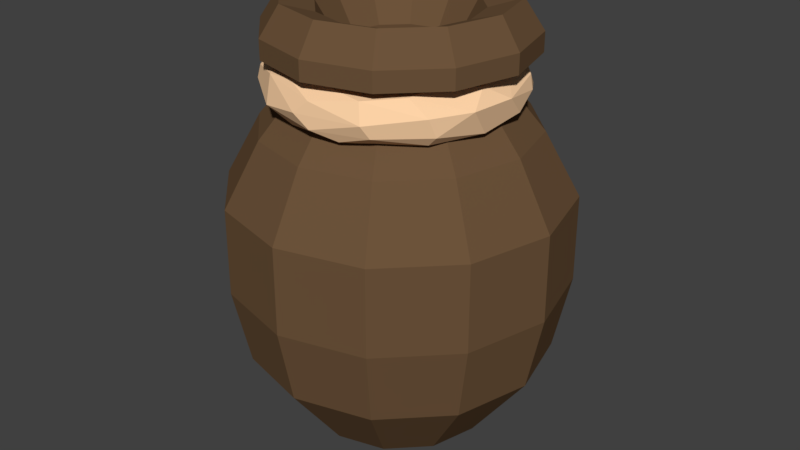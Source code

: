 # Source: sack.blend  (saved by Blender 2.78.0; exported with 4.5.12 LTS)
import bpy
from mathutils import Matrix  # noqa: F401  (used for matrix-valued properties, if any)

bpy.ops.wm.read_factory_settings(use_empty=True)
scene = bpy.context.scene
scene.name = 'Scene'

# ---- collections
col_collection_1 = bpy.data.collections.new('Collection 1'); scene.collection.children.link(col_collection_1)

# ---- materials (node trees are filled in below, after node groups)
mat_sack_brown = bpy.data.materials.new('Sack_Brown')
mat_sack_brown.alpha_threshold = 0.0
mat_sack_brown.diffuse_color = (1.0, 0.6612, 0.3922, 1.0)
mat_sack_brown.roughness = 0.5
mat_sack_darkbrown = bpy.data.materials.new('Sack_DarkBrown')
mat_sack_darkbrown.alpha_threshold = 0.0
mat_sack_darkbrown.diffuse_color = (0.1523, 0.08737, 0.04342, 1.0)
mat_sack_darkbrown.roughness = 0.5

# ---- material node trees

# ---- world
world_world = bpy.data.worlds.new('World'); scene.world = world_world
world_world.color = (0.05088, 0.05088, 0.05088)
world_world.use_sun_shadow = False
world_world.sun_shadow_jitter_overblur = 0.0
world_world.cycles.sampling_method = 'MANUAL'

# ---- meshes
me_cylinder_207 = bpy.data.meshes.new('Cylinder.207')
me_cylinder_207.from_pydata([(0.04763, 0.3466, -0.07538), (0.06684, 0.3576, -0.06202), (0.02812, 0.3579, -0.03939), (0.03982, 0.3466, -0.02979), (0.05092, 0.3243, -0.05172), (0.07003, 0.3294, -0.05402), (0.01991, 0.3661, -0.07246), (0.009284, 0.3351, -0.04328), (0.01991, 0.3272, -0.07246), (0.01177, 0.3579, -0.08124), (-0.004284, 0.3658, -0.05159), (0.01497, 0.3273, -0.04953), (0.02544, 0.3399, -0.08174), (-0.01417, 0.369, -0.06122), (0.004575, 0.3466, -0.03894), (-0.03656, 0.3243, -0.05486), (-0.01352, 0.3302, -0.07642), (-0.02454, 0.3466, -0.08011), (-0.0189, 0.3576, -0.03812), (-0.03204, 0.3275, -0.04248), (-0.03562, 0.3631, -0.06948), (-0.02943, 0.3466, -0.03035), (-0.03507, 0.3355, -0.03003), (-0.05973, 0.3403, -0.0637), (-0.07408, 0.3273, -0.0379), (-0.07664, 0.3579, -0.04539), (-0.0774, 0.3661, -0.03238), (-0.07999, 0.369, -0.01095), (-0.05102, 0.363, -0.0202), (-0.08857, 0.3391, -0.03322), (-0.05561, 0.3466, -0.002531), (-0.06342, 0.3357, 0.005973), (-0.07306, 0.3275, 0.007973), (-0.08841, 0.3243, 0.02049), (-0.1043, 0.3409, 0.001686), (-0.1033, 0.3579, 0.007091), (-0.07604, 0.3658, 0.03023), (-0.09653, 0.3661, 0.02166), (-0.09721, 0.3271, 0.02856), (-0.06289, 0.3531, 0.01838), (-0.1064, 0.3466, 0.05062), (-0.103, 0.3354, 0.04995), (-0.0752, 0.369, 0.07462), (-0.05938, 0.3571, 0.0601), (-0.06077, 0.3358, 0.05656), (-0.09533, 0.3639, 0.06329), (-0.05673, 0.3466, 0.05738), (-0.0621, 0.3273, 0.0733), (-0.07408, 0.3273, 0.09501), (-0.08016, 0.3466, 0.1029), (-0.07861, 0.3576, 0.1007), (-0.05384, 0.366, 0.08175), (-0.05984, 0.3243, 0.09298), (-0.07861, 0.3356, 0.1007), (-0.04385, 0.3635, 0.1233), (-0.0335, 0.3523, 0.08458), (-0.03362, 0.3355, 0.0881), (-0.04254, 0.34, 0.1301), (-0.001551, 0.369, 0.122), (-0.00943, 0.3659, 0.1073), (-0.01573, 0.3274, 0.1051), (-0.01709, 0.366, 0.1278), (-0.0118, 0.3466, 0.09395), (-0.02538, 0.3244, 0.1196), (-0.002796, 0.3466, 0.141), (0.004575, 0.3577, 0.09957), (0.004575, 0.3356, 0.09957), (0.01052, 0.3582, 0.1382), (0.01052, 0.3351, 0.1382), (0.01777, 0.3466, 0.09488), (0.03129, 0.3273, 0.1275), (0.02497, 0.3272, 0.1047), (0.04509, 0.3243, 0.1107), (0.0546, 0.3466, 0.13), (0.04566, 0.3659, 0.09658), (0.04969, 0.3637, 0.125), (0.04677, 0.3577, 0.08586), (0.03854, 0.3403, 0.08702), (0.05876, 0.3354, 0.1235), (0.0769, 0.366, 0.1012), (0.08601, 0.369, 0.07557), (0.06439, 0.3274, 0.08129), (0.0868, 0.3273, 0.08934), (0.09311, 0.352, 0.09753), (0.06391, 0.3464, 0.06197), (0.0635, 0.3355, 0.06793), (0.09515, 0.3356, 0.09082), (0.07531, 0.366, 0.06344), (0.08559, 0.3243, 0.06851), (0.1109, 0.3524, 0.06481), (0.07455, 0.3576, 0.04397), (0.1044, 0.3661, 0.04676), (0.0724, 0.3414, 0.0282), (0.08474, 0.3275, 0.018), (0.1084, 0.3297, 0.04797), (0.1165, 0.3533, 0.02598), (0.08355, 0.366, 0.02338), (0.09607, 0.3243, -0.0007515), (0.1121, 0.3354, 0.007165), (0.0963, 0.369, 0.00174), (0.06822, 0.3401, 0.004017), (0.1077, 0.3466, -0.01614), (0.1036, 0.3582, -0.01887), (0.06689, 0.3577, -0.005796), (0.06144, 0.3659, -0.02831), (0.07322, 0.3688, -0.0407), (0.08933, 0.3403, -0.04523), (0.05178, 0.3357, -0.02406), (0.05285, 0.3273, -0.03436), (-0.03178, -0.0004755, 0.002244), (-0.1019, 0.3046, -0.03823), (-0.01694, -0.0004755, -0.0126), (-0.05741, 0.3046, -0.0827), (0.003333, -0.0004755, -0.01803), (0.003333, 0.3046, -0.09898), (0.0236, -0.0004755, -0.0126), (0.06408, 0.3046, -0.0827), (0.03844, -0.0004755, 0.002244), (0.1085, 0.3046, -0.03823), (0.04388, -0.0004755, 0.02252), (0.1248, 0.3046, 0.02252), (0.03844, -0.0004755, 0.04279), (0.1085, 0.3046, 0.08326), (0.0236, -0.0004755, 0.05763), (0.06408, 0.3046, 0.1277), (0.003333, -0.0004755, 0.06306), (0.003333, 0.3046, 0.144), (-0.01694, -0.0004755, 0.05763), (-0.05741, 0.3046, 0.1277), (-0.03178, -0.0004755, 0.04279), (-0.1019, 0.3046, 0.08326), (-0.03721, -0.0004755, 0.02252), (-0.1182, 0.3046, 0.02252), (-0.1293, 0.1685, -0.05406), (-0.07325, 0.1685, -0.1101), (0.003333, 0.1685, -0.1306), (0.07991, 0.1685, -0.1101), (0.136, 0.1685, -0.05406), (0.1565, 0.1685, 0.02252), (0.136, 0.1685, 0.09909), (0.07991, 0.1685, 0.1552), (0.003333, 0.1685, 0.1757), (-0.07325, 0.1685, 0.1552), (-0.1293, 0.1685, 0.09909), (-0.1498, 0.1685, 0.02252), (-0.05553, 0.368, -0.01147), (-0.03065, 0.368, -0.03635), (0.003333, 0.368, -0.04545), (0.03732, 0.368, -0.03635), (0.06219, 0.368, -0.01147), (0.0713, 0.368, 0.02252), (0.06219, 0.368, 0.0565), (0.03732, 0.368, 0.08138), (0.003333, 0.368, 0.09048), (-0.03065, 0.368, 0.08138), (-0.05553, 0.368, 0.0565), (-0.06463, 0.368, 0.02252), (-0.09724, 0.3715, -0.03555), (-0.05473, 0.3715, -0.07805), (0.003333, 0.3715, -0.09361), (0.0614, 0.3715, -0.07805), (0.1039, 0.3715, -0.03555), (0.1195, 0.3715, 0.02252), (0.1039, 0.3715, 0.08058), (0.0614, 0.3715, 0.1231), (0.003333, 0.3715, 0.1386), (-0.05473, 0.3715, 0.1231), (-0.09724, 0.3715, 0.08058), (-0.1128, 0.3715, 0.02252), (-0.09724, 0.389, -0.03555), (-0.05473, 0.389, -0.07805), (0.003333, 0.389, -0.09361), (0.0614, 0.389, -0.07805), (0.1039, 0.389, -0.03555), (0.1195, 0.389, 0.02252), (0.1039, 0.389, 0.08058), (0.0614, 0.389, 0.1231), (0.003333, 0.389, 0.1386), (-0.05473, 0.389, 0.1231), (-0.09724, 0.389, 0.08058), (-0.1128, 0.389, 0.02252), (-0.04091, 0.3733, -0.003025), (-0.02221, 0.3733, -0.02172), (0.003333, 0.3733, -0.02857), (0.02887, 0.3733, -0.02172), (0.04757, 0.3733, -0.003025), (0.05441, 0.3733, 0.02252), (0.04757, 0.3733, 0.04806), (0.02887, 0.3733, 0.06675), (0.003333, 0.3733, 0.0736), (-0.02221, 0.3733, 0.06675), (-0.04091, 0.3733, 0.04806), (-0.04775, 0.3733, 0.02252), (-0.0659, 0.09912, -0.0974), (0.003333, 0.09912, -0.116), (0.07257, 0.09912, -0.0974), (0.1233, 0.09912, -0.04672), (0.1418, 0.09912, 0.02252), (0.1233, 0.09912, 0.09175), (0.07257, 0.09912, 0.1424), (0.003333, 0.09912, 0.161), (-0.0659, 0.09912, 0.1424), (-0.1166, 0.09912, 0.09175), (-0.1351, 0.09912, 0.02252), (-0.1166, 0.09912, -0.04672), (-0.1291, 0.2477, -0.05394), (-0.07312, 0.2477, -0.1099), (0.003333, 0.2477, -0.1304), (0.07979, 0.2477, -0.1099), (0.1358, 0.2477, -0.05394), (0.1562, 0.2477, 0.02252), (0.1358, 0.2477, 0.09897), (0.07979, 0.2477, 0.1549), (0.003333, 0.2477, 0.1754), (-0.07312, 0.2477, 0.1549), (-0.1291, 0.2477, 0.09897), (-0.1496, 0.2477, 0.02252), (-0.07039, 0.02797, -0.02005), (-0.03923, 0.02797, -0.0512), (0.003333, 0.02797, -0.06261), (0.0459, 0.02797, -0.0512), (0.07705, 0.02797, -0.02005), (0.08846, 0.02797, 0.02252), (0.07705, 0.02797, 0.06508), (0.0459, 0.02797, 0.09624), (0.003333, 0.02797, 0.1076), (-0.03923, 0.02797, 0.09624), (-0.07039, 0.02797, 0.06508), (-0.08179, 0.02797, 0.02252), (-0.0462, 0.415, -0.06328), (-0.08247, 0.415, -0.02702), (0.003333, 0.415, -0.07656), (0.05287, 0.415, -0.06328), (0.08913, 0.415, -0.02702), (0.1024, 0.415, 0.02252), (0.08913, 0.415, 0.07205), (0.05287, 0.415, 0.1083), (0.003333, 0.415, 0.1216), (-0.0462, 0.415, 0.1083), (-0.08247, 0.415, 0.07205), (-0.09574, 0.415, 0.02252), (-0.03164, 0.4058, -0.03805), (-0.05723, 0.4058, -0.01245), (0.003333, 0.4058, -0.04742), (0.0383, 0.4058, -0.03805), (0.0639, 0.4058, -0.01245), (0.07327, 0.4058, 0.02252), (0.0639, 0.4058, 0.05748), (0.0383, 0.4058, 0.08308), (0.003333, 0.4058, 0.09245), (-0.03164, 0.4058, 0.08308), (-0.05723, 0.4058, 0.05748), (-0.0666, 0.4058, 0.02252)], [], [(1, 6, 105), (3, 7, 107), (4, 8, 5), (0, 9, 1), (9, 6, 1), (105, 10, 104), (10, 2, 104), (7, 11, 108), (11, 4, 108), (13, 10, 105), (2, 14, 3), (14, 7, 3), (17, 9, 12), (10, 18, 2), (19, 15, 11), (16, 17, 12), (9, 20, 6), (20, 13, 6), (15, 16, 8), (22, 19, 7), (23, 25, 20), (28, 18, 10), (28, 30, 21), (32, 33, 15), (33, 24, 15), (35, 26, 25), (39, 30, 28), (37, 27, 26), (33, 38, 24), (13, 20, 26, 27), (39, 31, 30), (40, 35, 34), (36, 43, 39), (44, 32, 31), (45, 42, 37), (43, 46, 39), (46, 44, 39), (44, 47, 32), (48, 41, 38), (47, 52, 33), (52, 48, 33), (48, 53, 41), (50, 54, 45), (43, 55, 46), (54, 58, 42), (48, 57, 53), (53, 57, 49), (61, 58, 54), (52, 63, 48), (63, 57, 48), (64, 67, 54), (67, 61, 54), (63, 68, 57), (68, 64, 57), (70, 68, 63), (67, 75, 61), (75, 58, 61), (66, 71, 60), (73, 67, 64), (68, 73, 64), (73, 75, 67), (74, 76, 65), (76, 69, 65), (69, 77, 66), (77, 71, 66), (78, 73, 68), (76, 77, 69), (81, 72, 71), (73, 83, 75), (85, 81, 77), (81, 88, 72), (87, 90, 76), (90, 84, 76), (91, 80, 79), (86, 89, 83), (93, 88, 81), (88, 94, 82), (82, 94, 86), (94, 89, 86), (95, 91, 89), (80, 96, 87), (96, 90, 87), (97, 94, 88), (91, 99, 80), (99, 96, 80), (100, 93, 92), (102, 99, 95), (96, 103, 90), (103, 92, 90), (103, 100, 92), (97, 106, 98), (106, 101, 98), (5, 106, 97), (106, 1, 102), (103, 3, 100), (3, 107, 100), (104, 2, 103), (2, 3, 103), (0, 1, 106), (5, 0, 106), (107, 7, 108), (8, 12, 5), (0, 5, 12), (0, 12, 9), (6, 13, 105), (11, 15, 4), (4, 15, 8), (8, 16, 12), (2, 18, 14), (7, 19, 11), (17, 20, 9), (18, 21, 14), (14, 21, 7), (21, 22, 7), (16, 23, 17), (17, 23, 20), (15, 24, 16), (16, 24, 23), (25, 26, 20), (28, 10, 13, 27), (22, 21, 30, 31), (18, 28, 21), (24, 29, 23), (23, 29, 25), (19, 22, 31, 32), (35, 25, 29, 34), (19, 32, 15), (34, 29, 24, 38), (27, 36, 28), (28, 36, 39), (35, 37, 26), (50, 45, 40, 49), (38, 41, 34), (34, 41, 40), (40, 45, 35), (35, 45, 37), (37, 42, 27), (27, 42, 36), (39, 44, 31), (32, 47, 33), (33, 48, 38), (40, 41, 53, 49), (42, 51, 36), (36, 51, 43), (44, 46, 55, 56), (45, 54, 42), (50, 49, 57, 54), (44, 56, 47), (51, 55, 43), (51, 42, 58, 59), (72, 63, 60, 71), (51, 59, 55), (56, 60, 47), (47, 60, 52), (55, 62, 56), (60, 63, 52), (57, 64, 54), (59, 65, 55), (55, 65, 62), (62, 66, 56), (56, 66, 60), (65, 69, 62), (62, 69, 66), (58, 75, 79, 80), (63, 72, 70), (58, 74, 59), (59, 74, 65), (70, 78, 68), (73, 78, 86, 83), (58, 80, 74), (77, 81, 71), (72, 82, 70), (70, 82, 78), (75, 83, 79), (76, 84, 77), (77, 84, 85), (82, 86, 78), (93, 81, 85, 92), (80, 87, 74), (74, 87, 76), (72, 88, 82), (83, 89, 79), (89, 91, 79), (84, 92, 85), (95, 89, 94, 98), (90, 92, 84), (93, 97, 88), (93, 100, 107, 108), (95, 99, 91), (94, 97, 98), (95, 101, 102), (98, 101, 95), (99, 104, 96), (96, 104, 103), (102, 105, 99), (101, 106, 102), (4, 97, 93, 108), (4, 5, 97), (102, 1, 105), (99, 105, 104), (205, 110, 112, 206), (206, 112, 114, 207), (207, 114, 116, 208), (208, 116, 118, 209), (209, 118, 120, 210), (210, 120, 122, 211), (211, 122, 124, 212), (212, 124, 126, 213), (213, 126, 128, 214), (214, 128, 130, 215), (110, 132, 156, 145), (215, 130, 132, 216), (216, 132, 110, 205), (109, 111, 113, 115, 117, 119, 121, 123, 125, 127, 129, 131), (203, 144, 133, 204), (202, 143, 144, 203), (201, 142, 143, 202), (200, 141, 142, 201), (199, 140, 141, 200), (198, 139, 140, 199), (197, 138, 139, 198), (196, 137, 138, 197), (195, 136, 137, 196), (194, 135, 136, 195), (193, 134, 135, 194), (204, 133, 134, 193), (155, 154, 166, 167), (112, 110, 145, 146), (116, 114, 147, 148), (132, 130, 155, 156), (114, 112, 146, 147), (130, 128, 154, 155), (128, 126, 153, 154), (126, 124, 152, 153), (124, 122, 151, 152), (122, 120, 150, 151), (120, 118, 149, 150), (118, 116, 148, 149), (160, 159, 171, 172), (152, 151, 163, 164), (149, 148, 160, 161), (156, 155, 167, 168), (146, 145, 157, 158), (153, 152, 164, 165), (150, 149, 161, 162), (145, 156, 168, 157), (147, 146, 158, 159), (154, 153, 165, 166), (151, 150, 162, 163), (148, 147, 159, 160), (172, 171, 231, 232), (167, 166, 178, 179), (164, 163, 175, 176), (161, 160, 172, 173), (168, 167, 179, 180), (158, 157, 169, 170), (165, 164, 176, 177), (162, 161, 173, 174), (157, 168, 180, 169), (159, 158, 170, 171), (166, 165, 177, 178), (163, 162, 174, 175), (182, 181, 192, 191, 190, 189, 188, 187, 186, 185, 184, 183), (179, 178, 238, 239), (176, 175, 235, 236), (173, 172, 232, 233), (180, 179, 239, 240), (170, 169, 230, 229), (177, 176, 236, 237), (174, 173, 233, 234), (169, 180, 240, 230), (171, 170, 229, 231), (178, 177, 237, 238), (175, 174, 234, 235), (217, 204, 193, 218), (218, 193, 194, 219), (219, 194, 195, 220), (220, 195, 196, 221), (221, 196, 197, 222), (222, 197, 198, 223), (223, 198, 199, 224), (224, 199, 200, 225), (225, 200, 201, 226), (226, 201, 202, 227), (227, 202, 203, 228), (228, 203, 204, 217), (144, 216, 205, 133), (143, 215, 216, 144), (142, 214, 215, 143), (141, 213, 214, 142), (140, 212, 213, 141), (139, 211, 212, 140), (138, 210, 211, 139), (137, 209, 210, 138), (136, 208, 209, 137), (135, 207, 208, 136), (134, 206, 207, 135), (133, 205, 206, 134), (111, 109, 217, 218), (113, 111, 218, 219), (115, 113, 219, 220), (117, 115, 220, 221), (119, 117, 221, 222), (121, 119, 222, 223), (123, 121, 223, 224), (125, 123, 224, 225), (127, 125, 225, 226), (129, 127, 226, 227), (131, 129, 227, 228), (109, 131, 228, 217), (242, 241, 229, 230), (241, 243, 231, 229), (243, 244, 232, 231), (244, 245, 233, 232), (245, 246, 234, 233), (246, 247, 235, 234), (247, 248, 236, 235), (248, 249, 237, 236), (249, 250, 238, 237), (250, 251, 239, 238), (251, 252, 240, 239), (252, 242, 230, 240), (181, 182, 241, 242), (182, 183, 243, 241), (183, 184, 244, 243), (184, 185, 245, 244), (185, 186, 246, 245), (186, 187, 247, 246), (187, 188, 248, 247), (188, 189, 249, 248), (189, 190, 250, 249), (190, 191, 251, 250), (191, 192, 252, 251), (192, 181, 242, 252)])
me_cylinder_207.polygons.foreach_set('material_index', [0, 0, 0, 0, 0, 0, 0, 0, 0, 0, 0, 0, 0, 0, 0, 0, 0, 0, 0, 0, 0, 0, 0, 0, 0, 0, 0, 0, 0, 0, 0, 0, 0, 0, 0, 0, 0, 0, 0, 0, 0, 0, 0, 0, 0, 0, 0, 0, 0, 0, 0, 0, 0, 0, 0, 0, 0, 0, 0, 0, 0, 0, 0, 0, 0, 0, 0, 0, 0, 0, 0, 0, 0, 0, 0, 0, 0, 0, 0, 0, 0, 0, 0, 0, 0, 0, 0, 0, 0, 0, 0, 0, 0, 0, 0, 0, 0, 0, 0, 0, 0, 0, 0, 0, 0, 0, 0, 0, 0, 0, 0, 0, 0, 0, 0, 0, 0, 0, 0, 0, 0, 0, 0, 0, 0, 0, 0, 0, 0, 0, 0, 0, 0, 0, 0, 0, 0, 0, 0, 0, 0, 0, 0, 0, 0, 0, 0, 0, 0, 0, 0, 0, 0, 0, 0, 0, 0, 0, 0, 0, 0, 0, 0, 0, 0, 0, 0, 0, 0, 0, 0, 0, 0, 0, 0, 0, 0, 0, 0, 0, 0, 0, 0, 0, 0, 0, 0, 0, 0, 0, 0, 0, 0, 0, 0, 0, 0, 0, 0, 0, 1, 1, 1, 1, 1, 1, 1, 1, 1, 1, 1, 1, 1, 1, 1, 1, 1, 1, 1, 1, 1, 1, 1, 1, 1, 1, 1, 1, 1, 1, 1, 1, 1, 1, 1, 1, 1, 1, 1, 1, 1, 1, 1, 1, 1, 1, 1, 1, 1, 1, 1, 1, 1, 1, 1, 1, 1, 1, 1, 1, 1, 1, 1, 1, 1, 1, 1, 1, 1, 1, 1, 1, 1, 1, 1, 1, 1, 1, 1, 1, 1, 1, 1, 1, 1, 1, 1, 1, 1, 1, 1, 1, 1, 1, 1, 1, 1, 1, 1, 1, 1, 1, 1, 1, 1, 1, 1, 1, 1, 1, 1, 1, 1, 1, 1, 1, 1, 1, 1, 1, 1, 1, 1, 1, 1, 1, 1, 1, 1, 1, 1, 1, 1, 1])
me_cylinder_207.materials.append(mat_sack_brown)
me_cylinder_207.materials.append(mat_sack_darkbrown)
me_cylinder_207.use_remesh_preserve_volume = False
me_cylinder_207.use_remesh_preserve_attributes = False
me_cylinder_207.use_mirror_vertex_groups = False
me_cylinder_207.update()
me_cylinder_207.normals_split_custom_set([tuple(v) for v in zip(*[iter([0.2601, 0.8221, -0.5065, 0.2601, 0.8221, -0.5065, 0.2601, 0.8221, -0.5065, -0.4123, 0.02618, 0.9107, -0.4123, 0.02618, 0.9107, -0.4123, 0.02618, 0.9107, 0.1903, -0.8917, -0.4108, 0.1903, -0.8917, -0.4108, 0.1903, -0.8917, -0.4108, 0.2889, 0.4927, -0.8208, 0.2889, 0.4927, -0.8208, 0.2889, 0.4927, -0.8208, 0.2744, 0.5648, -0.7783, 0.2744, 0.5648, -0.7783, 0.2744, 0.5648, -0.7783, -0.06111, 0.9833, 0.1716, -0.06111, 0.9833, 0.1716, -0.06111, 0.9833, 0.1716, -0.3328, 0.08435, 0.9392, -0.3328, 0.08435, 0.9392, -0.3328, 0.08435, 0.9392, -0.2614, -0.7082, 0.6558, -0.2614, -0.7082, 0.6558, -0.2614, -0.7082, 0.6558, -0.07014, -0.9813, 0.1792, -0.07014, -0.9813, 0.1792, -0.07014, -0.9813, 0.1792, -0.08905, 0.9173, 0.3881, -0.08905, 0.9173, 0.3881, -0.08905, 0.9173, 0.3881, -0.2187, 0.4928, 0.8422, -0.2187, 0.4928, 0.8422, -0.2187, 0.4928, 0.8422, -0.2276, -0.4241, 0.8765, -0.2276, -0.4241, 0.8765, -0.2276, -0.4241, 0.8765, -0.03212, 0.003207, -0.9995, -0.03212, 0.003207, -0.9995, -0.03212, 0.003207, -0.9995, 0.009366, 0.8479, 0.53, 0.009366, 0.8479, 0.53, 0.009366, 0.8479, 0.53, 0.0314, -0.971, 0.2371, 0.0314, -0.971, 0.2371, 0.0314, -0.971, 0.2371, -0.06668, -0.2616, -0.9629, -0.06668, -0.2616, -0.9629, -0.06668, -0.2616, -0.9629, -0.07485, 0.7646, -0.6401, -0.07485, 0.7646, -0.6401, -0.07485, 0.7646, -0.6401, -0.07122, 0.892, -0.4463, -0.07122, 0.892, -0.4463, -0.07122, 0.892, -0.4463, -0.04824, -0.9485, -0.3131, -0.04824, -0.9485, -0.3131, -0.04824, -0.9485, -0.3131, 0.1614, -0.8096, 0.5644, 0.1614, -0.8096, 0.5644, 0.1614, -0.8096, 0.5644, -0.5084, 0.3358, -0.793, -0.5084, 0.3358, -0.793, -0.5084, 0.3358, -0.793, 0.4984, 0.3848, 0.7769, 0.4984, 0.3848, 0.7769, 0.4984, 0.3848, 0.7769, 0.6419, 0.4724, 0.604, 0.6419, 0.4724, 0.604, 0.6419, 0.4724, 0.604, 0.4138, -0.8647, 0.2847, 0.4138, -0.8647, 0.2847, 0.4138, -0.8647, 0.2847, -0.1139, -0.9904, -0.07837, -0.1139, -0.9904, -0.07837, -0.1139, -0.9904, -0.07837, -0.7515, 0.5376, -0.3825, -0.7515, 0.5376, -0.3825, -0.7515, 0.5376, -0.3825, 0.9485, 0.06808, 0.3095, 0.9485, 0.06808, 0.3095, 0.9485, 0.06808, 0.3095, -0.4948, 0.8512, -0.1752, -0.4948, 0.8512, -0.1752, -0.4948, 0.8512, -0.1752, -0.4186, -0.896, -0.1483, -0.4186, -0.896, -0.1483, -0.4186, -0.896, -0.1483, -0.1354, 0.9704, -0.2001, -0.1354, 0.9704, -0.2001, -0.1354, 0.9704, -0.2001, -0.1354, 0.9704, -0.2001, 0.8647, -0.3089, 0.3962, 0.8647, -0.3089, 0.3962, 0.8647, -0.3089, 0.3962, -0.9961, 0.07287, -0.05021, -0.9961, 0.07287, -0.05021, -0.9961, 0.07287, -0.05021, 0.6298, 0.7663, -0.1269, 0.6298, 0.7663, -0.1269, 0.6298, 0.7663, -0.1269, 0.6428, -0.7653, -0.03201, 0.6428, -0.7653, -0.03201, 0.6428, -0.7653, -0.03201, -0.2725, 0.9605, 0.05712, -0.2725, 0.9605, 0.05712, -0.2725, 0.9605, 0.05712, 0.9568, 0.2705, -0.1067, 0.9568, 0.2705, -0.1067, 0.9568, 0.2705, -0.1067, 0.9229, -0.329, -0.2001, 0.9229, -0.329, -0.2001, 0.9229, -0.329, -0.2001, 0.8876, -0.4354, -0.1502, 0.8876, -0.4354, -0.1502, 0.8876, -0.4354, -0.1502, -0.5217, -0.833, 0.184, -0.5217, -0.833, 0.184, -0.5217, -0.833, 0.184, 0.4733, -0.8609, -0.1865, 0.4733, -0.8609, -0.1865, 0.4733, -0.8609, -0.1865, -0.1933, -0.9782, 0.07619, -0.1933, -0.9782, 0.07619, -0.1933, -0.9782, 0.07619, -0.709, -0.616, 0.3433, -0.709, -0.616, 0.3433, -0.709, -0.616, 0.3433, -0.3487, 0.8861, 0.3054, -0.3498, 0.886, 0.3042, -0.3487, 0.8861, 0.3054, 0.6784, 0.3412, -0.6507, 0.6784, 0.3412, -0.6507, 0.6784, 0.3412, -0.6507, -0.1189, 0.9753, 0.1864, -0.1215, 0.975, 0.1859, -0.1204, 0.9749, 0.1871, -0.4285, -0.6543, 0.6231, -0.4285, -0.6543, 0.6231, -0.4285, -0.6543, 0.6231, -0.5968, -0.2358, 0.767, -0.5968, -0.2358, 0.767, -0.5968, -0.2358, 0.767, -0.121, 0.9768, 0.1766, -0.1225, 0.9767, 0.1761, -0.1193, 0.977, 0.1768, -0.1687, -0.9603, 0.2221, -0.1687, -0.9603, 0.2221, -0.1687, -0.9603, 0.2221, -0.3331, -0.7495, 0.5721, -0.3331, -0.7495, 0.5721, -0.3331, -0.7495, 0.5721, -0.1954, 0.4431, 0.8749, -0.1954, 0.4431, 0.8749, -0.1939, 0.4425, 0.8755, -0.1885, 0.4732, 0.8605, -0.1885, 0.4732, 0.8605, -0.1868, 0.4731, 0.8609, -0.1717, -0.672, 0.7204, -0.1717, -0.672, 0.7204, -0.1717, -0.672, 0.7204, -0.1741, -0.4222, 0.8896, -0.1741, -0.4222, 0.8896, -0.1741, -0.4222, 0.8896, -0.03334, -0.8362, 0.5473, -0.03334, -0.8362, 0.5473, -0.03334, -0.8362, 0.5473, 0.05119, 0.8572, 0.5125, 0.05119, 0.8572, 0.5125, 0.05119, 0.8572, 0.5125, 0.05222, 0.8235, 0.5648, 0.05067, 0.8234, 0.5652, 0.05222, 0.8235, 0.5648, -0.01178, -0.5441, -0.8389, -0.01178, -0.5441, -0.8389, -0.01178, -0.5441, -0.8389, 0.1885, 0.02659, 0.9817, 0.1885, 0.02659, 0.9817, 0.1885, 0.02659, 0.9817, 0.1885, -0.02659, 0.9817, 0.1885, -0.02659, 0.9817, 0.1885, -0.02659, 0.9817, 0.2562, 0.3395, 0.905, 0.2562, 0.3395, 0.905, 0.2562, 0.3395, 0.905, -0.1979, 0.7674, -0.6099, -0.1979, 0.7674, -0.6099, -0.1979, 0.7674, -0.6099, -0.3089, 0.03395, -0.9505, -0.3089, 0.03395, -0.9505, -0.3089, 0.03395, -0.9505, -0.3489, 0.01939, -0.937, -0.3489, 0.01939, -0.937, -0.3489, 0.01939, -0.937, -0.1381, -0.7414, -0.6567, -0.1381, -0.7414, -0.6567, -0.1381, -0.7414, -0.6567, 0.2678, -0.4058, 0.8739, 0.2678, -0.4058, 0.8739, 0.2678, -0.4058, 0.8739, -0.328, 0.09241, -0.9401, -0.328, 0.09241, -0.9401, -0.328, 0.09241, -0.9401, -0.09318, -0.9817, -0.1663, -0.09318, -0.9817, -0.1663, -0.09318, -0.9817, -0.1663, 0.5655, 0.378, 0.7331, 0.5655, 0.378, 0.7331, 0.5655, 0.378, 0.7331, -0.4777, -0.7654, -0.4312, -0.4777, -0.7654, -0.4312, -0.4777, -0.7654, -0.4312, -0.3142, -0.8999, -0.3025, -0.3142, -0.8999, -0.3025, -0.3142, -0.8999, -0.3025, -0.4908, 0.8074, -0.3273, -0.4908, 0.8074, -0.3273, -0.4908, 0.8074, -0.3273, -0.8297, -0.09577, -0.55, -0.8297, -0.09577, -0.55, -0.8297, -0.09577, -0.55, 0.5817, 0.7577, 0.2959, 0.5817, 0.7577, 0.2959, 0.5817, 0.7577, 0.2959, 0.8752, -0.08592, 0.476, 0.8752, -0.08592, 0.476, 0.8752, -0.08592, 0.476, -0.1789, -0.9822, -0.05794, -0.1789, -0.9822, -0.05794, -0.1789, -0.9822, -0.05794, 0.3254, -0.9386, 0.1148, 0.3254, -0.9386, 0.1148, 0.3254, -0.9386, 0.1148, 0.6479, -0.7016, 0.2968, 0.6479, -0.7016, 0.2968, 0.6479, -0.7016, 0.2968, 0.8853, -0.3378, 0.3197, 0.8853, -0.3378, 0.3197, 0.8853, -0.3378, 0.3197, 0.8178, 0.5607, 0.1297, 0.8178, 0.5607, 0.1297, 0.8178, 0.5607, 0.1297, -0.2223, 0.9739, -0.04588, -0.2223, 0.9739, -0.04588, -0.2223, 0.9739, -0.04588, -0.8549, 0.4881, -0.1759, -0.8549, 0.4881, -0.1759, -0.8549, 0.4881, -0.1759, 0.2638, -0.9638, 0.03978, 0.2638, -0.9638, 0.03978, 0.2638, -0.9638, 0.03978, 0.196, 0.9802, 0.02691, 0.196, 0.9802, 0.02691, 0.196, 0.9802, 0.02691, -0.2941, 0.9549, -0.04141, -0.2941, 0.9549, -0.04141, -0.2941, 0.9549, -0.04141, -0.6806, -0.7161, 0.1548, -0.6806, -0.7161, 0.1548, -0.6806, -0.7161, 0.1548, 0.6968, 0.7064, -0.124, 0.6968, 0.7064, -0.124, 0.6968, 0.7064, -0.124, -0.5619, 0.8225, 0.08806, -0.5619, 0.8225, 0.08806, -0.5619, 0.8225, 0.08806, -0.9882, -0.01709, 0.152, -0.9882, -0.01709, 0.152, -0.9882, -0.01709, 0.152, -0.9853, 0.0203, 0.1695, -0.9853, 0.0203, 0.1695, -0.9853, 0.0203, 0.1695, 0.6415, -0.6862, -0.3428, 0.6415, -0.6862, -0.3428, 0.6415, -0.6862, -0.3428, 0.7825, -0.4886, -0.3859, 0.7825, -0.4886, -0.3859, 0.7825, -0.4886, -0.3859, 0.5751, -0.7387, -0.3516, 0.5751, -0.7387, -0.3516, 0.5751, -0.7387, -0.3516, 0.7158, 0.3337, -0.6134, 0.7158, 0.3337, -0.6134, 0.7158, 0.3337, -0.6134, -0.6985, 0.3082, 0.6458, -0.6985, 0.3082, 0.6458, -0.6985, 0.3082, 0.6458, -0.7038, -0.5114, 0.493, -0.7038, -0.5114, 0.493, -0.7038, -0.5114, 0.493, -0.336, 0.8567, 0.3915, -0.336, 0.8567, 0.3915, -0.336, 0.8567, 0.3915, -0.6545, -0.03647, 0.7552, -0.6545, -0.03647, 0.7552, -0.6545, -0.03647, 0.7552, 0.5826, -0.03081, -0.8122, 0.5826, -0.03081, -0.8122, 0.5826, -0.03081, -0.8122, 0.5293, -0.2972, -0.7947, 0.5293, -0.2972, -0.7947, 0.5293, -0.2972, -0.7947, -0.2583, -0.7624, 0.5933, -0.2583, -0.7624, 0.5933, -0.2583, -0.7624, 0.5933, 0.2887, -0.6447, -0.7078, 0.2887, -0.6447, -0.7078, 0.2887, -0.6447, -0.7078, 0.3745, -0.4896, -0.7874, 0.3745, -0.4896, -0.7874, 0.3745, -0.4896, -0.7874, 0.2164, 0.1906, -0.9575, 0.2164, 0.1906, -0.9575, 0.2164, 0.1906, -0.9575, 0.03634, 0.9888, -0.1451, 0.03634, 0.9888, -0.1451, 0.03634, 0.9888, -0.1451, -0.02329, -0.7609, 0.6484, -0.02329, -0.7609, 0.6484, -0.02329, -0.7609, 0.6484, 0.005313, -0.989, -0.1479, 0.005313, -0.989, -0.1479, 0.005313, -0.989, -0.1479, 0.04033, -0.6021, -0.7974, 0.04033, -0.6021, -0.7974, 0.04033, -0.6021, -0.7974, 0.02712, -0.01688, 0.9995, 0.02712, -0.01688, 0.9995, 0.02712, -0.01688, 0.9995, 0.1202, -0.5616, 0.8186, 0.1202, -0.5616, 0.8186, 0.1202, -0.5616, 0.8186, -0.1676, 0.4526, -0.8758, -0.1676, 0.4526, -0.8758, -0.1676, 0.4526, -0.8758, 0.2232, 0.4126, 0.8831, 0.2232, 0.4126, 0.8831, 0.2232, 0.4126, 0.8831, 0.2368, -0.2568, 0.937, 0.2368, -0.2568, 0.937, 0.2368, -0.2568, 0.937, 0.2834, -0.1167, 0.9519, 0.2834, -0.1167, 0.9519, 0.2834, -0.1167, 0.9519, -0.3236, -0.4095, -0.853, -0.3236, -0.4095, -0.853, -0.3236, -0.4095, -0.853, -0.4463, 0.2538, -0.8581, -0.4463, 0.2538, -0.8581, -0.4463, 0.2538, -0.8581, -0.3079, -0.7803, -0.5444, -0.3079, -0.7803, -0.5444, -0.3079, -0.7803, -0.5444, -0.32, -0.7627, -0.562, -0.32, -0.7627, -0.562, -0.32, -0.7627, -0.562, -0.3947, 0.7669, -0.506, -0.3947, 0.7669, -0.506, -0.3947, 0.7669, -0.506, 0.2129, 0.9214, 0.3251, 0.2129, 0.9214, 0.3251, 0.2129, 0.9214, 0.3251, 0.2129, 0.9214, 0.3251, 0.7448, -0.1993, 0.6368, 0.7448, -0.1993, 0.6368, 0.7448, -0.1993, 0.6368, 0.7448, -0.1993, 0.6368, 0.4996, 0.1277, 0.8568, 0.4996, 0.1277, 0.8568, 0.4996, 0.1277, 0.8568, -0.6141, -0.513, -0.5998, -0.6141, -0.513, -0.5998, -0.6141, -0.513, -0.5998, -0.7265, 0.01657, -0.6869, -0.7265, 0.01657, -0.6869, -0.7265, 0.01657, -0.6869, 0.6323, -0.5843, 0.5087, 0.6323, -0.5843, 0.5087, 0.6323, -0.5843, 0.5087, 0.6323, -0.5843, 0.5087, -0.8726, 0.2341, -0.4287, -0.8726, 0.2341, -0.4287, -0.8726, 0.2341, -0.4287, -0.8726, 0.2341, -0.4287, 0.2084, -0.9631, 0.1705, 0.2084, -0.9631, 0.1705, 0.2084, -0.9631, 0.1705, -0.6372, -0.7347, -0.2327, -0.6372, -0.7347, -0.2327, -0.6372, -0.7347, -0.2327, -0.6372, -0.7347, -0.2327, 0.2188, 0.9743, 0.0536, 0.2188, 0.9743, 0.0536, 0.2188, 0.9743, 0.0536, 0.797, 0.4785, 0.3685, 0.797, 0.4785, 0.3685, 0.797, 0.4785, 0.3685, -0.5532, 0.8097, -0.1959, -0.5532, 0.8097, -0.1959, -0.5532, 0.8097, -0.1959, -0.8721, 0.227, 0.4335, -0.8721, 0.227, 0.4335, -0.8721, 0.227, 0.4335, -0.8721, 0.227, 0.4335, -0.8612, -0.5071, -0.03436, -0.8612, -0.5071, -0.03436, -0.8612, -0.5071, -0.03436, -0.9575, -0.2884, -0.006562, -0.9575, -0.2884, -0.006562, -0.9575, -0.2884, -0.006562, -0.8635, 0.4995, 0.06935, -0.8635, 0.4995, 0.06935, -0.8635, 0.4995, 0.06935, -0.8117, 0.5816, 0.05313, -0.8117, 0.5816, 0.05313, -0.8117, 0.5816, 0.05313, -0.156, 0.9877, 0.00873, -0.156, 0.9877, 0.00873, -0.156, 0.9877, 0.00873, 0.8859, 0.4613, -0.04956, 0.8859, 0.4613, -0.04956, 0.8859, 0.4613, -0.04956, 0.9986, 0.007391, -0.0523, 0.9986, 0.007391, -0.0523, 0.9986, 0.007391, -0.0523, 0.1795, -0.9832, -0.03316, 0.1795, -0.9832, -0.03316, 0.1795, -0.9832, -0.03316, -0.2299, -0.9697, 0.08288, -0.2299, -0.9697, 0.08288, -0.2299, -0.9697, 0.08288, -0.8694, -0.248, 0.4274, -0.8694, -0.248, 0.4274, -0.8694, -0.248, 0.4274, -0.8694, -0.248, 0.4274, 0.1632, 0.9839, -0.07296, 0.1632, 0.9839, -0.07296, 0.1632, 0.9839, -0.07296, 0.8539, 0.3669, -0.369, 0.8539, 0.3669, -0.369, 0.8539, 0.3669, -0.369, 0.7552, -0.1754, -0.6316, 0.7552, -0.1754, -0.6316, 0.7552, -0.1754, -0.6316, 0.7552, -0.1754, -0.6316, -0.4116, 0.8376, 0.3591, -0.4126, 0.8378, 0.3577, -0.4116, 0.8376, 0.3591, -0.5527, 0.2136, 0.8055, -0.5527, 0.2136, 0.8055, -0.5527, 0.2136, 0.8055, -0.5541, 0.2129, 0.8048, 0.4329, -0.8173, -0.3802, 0.4329, -0.8173, -0.3802, 0.4329, -0.8173, -0.3802, 0.5428, 0.719, -0.434, 0.5428, 0.719, -0.434, 0.5428, 0.719, -0.434, 0.2165, 0.9117, -0.3492, 0.2165, 0.9117, -0.3492, 0.2161, 0.9112, -0.3507, 0.2165, 0.9117, -0.3492, -0.0248, -0.9637, -0.2658, -0.0248, -0.9637, -0.2658, -0.0248, -0.9637, -0.2658, -0.0248, -0.9637, -0.2658, 0.4352, 0.4922, -0.7539, 0.4352, 0.4922, -0.7539, 0.4352, 0.4922, -0.7539, 0.5107, -0.4334, -0.7425, 0.5107, -0.4334, -0.7425, 0.5107, -0.4334, -0.7425, 0.114, -0.9799, -0.1636, 0.114, -0.9799, -0.1636, 0.114, -0.9799, -0.1636, 0.3454, -0.1949, -0.918, 0.3454, -0.1949, -0.918, 0.3454, -0.1949, -0.918, 0.106, -0.9854, -0.1331, 0.106, -0.9854, -0.1331, 0.106, -0.9854, -0.1331, -0.2948, 0.2507, 0.9221, -0.2948, 0.2507, 0.9221, -0.2944, 0.2492, 0.9226, 0.1256, 0.7879, -0.6029, 0.1256, 0.7879, -0.6029, 0.1256, 0.7879, -0.6029, 0.3756, -0.08705, -0.9227, 0.3756, -0.08705, -0.9227, 0.3756, -0.08705, -0.9227, 0.2871, -0.06058, -0.956, 0.2871, -0.06058, -0.956, 0.2871, -0.06058, -0.956, 0.1701, -0.8083, -0.5636, 0.1701, -0.8083, -0.5636, 0.1701, -0.8083, -0.5636, 0.02873, 0.4178, -0.9081, 0.02873, 0.4178, -0.9081, 0.02873, 0.4178, -0.9081, 0.02873, -0.4178, -0.9081, 0.02873, -0.4178, -0.9081, 0.02873, -0.4178, -0.9081, 0.08299, 0.9827, 0.1654, 0.08151, 0.9829, 0.1649, 0.08151, 0.9829, 0.1649, 0.08151, 0.9829, 0.1649, 0.02308, -0.9806, 0.1945, 0.02308, -0.9806, 0.1945, 0.02308, -0.9806, 0.1945, -0.03557, 0.9818, -0.1865, -0.0371, 0.9818, -0.1861, -0.0371, 0.9818, -0.1861, -0.1645, 0.5166, -0.8403, -0.1645, 0.5166, -0.8403, -0.1645, 0.5166, -0.8403, 0.2598, -0.4649, 0.8464, 0.2598, -0.4649, 0.8464, 0.2598, -0.4649, 0.8464, 0.6514, -0.2033, 0.731, 0.6514, -0.2033, 0.731, 0.6514, -0.2033, 0.731, 0.6514, -0.2033, 0.731, -0.4642, 0.1158, -0.8781, -0.4656, 0.1153, -0.8774, -0.4656, 0.1153, -0.8774, -0.4287, -0.5359, -0.7273, -0.4287, -0.5359, -0.7273, -0.4287, -0.5359, -0.7273, 0.2534, -0.8944, 0.3686, 0.2534, -0.8944, 0.3686, 0.2534, -0.8944, 0.3686, 0.3121, -0.8346, 0.4539, 0.3121, -0.8346, 0.4539, 0.3121, -0.8346, 0.4539, 0.5586, 0.471, 0.6827, 0.5586, 0.471, 0.6827, 0.5586, 0.471, 0.6827, -0.7062, 0.2913, -0.6453, -0.7062, 0.2913, -0.6453, -0.7062, 0.2913, -0.6453, -0.6091, -0.3644, -0.7044, -0.6091, -0.3644, -0.7044, -0.6091, -0.3644, -0.7044, 0.5232, -0.6264, 0.5778, 0.5232, -0.6264, 0.5778, 0.5232, -0.6264, 0.5778, -0.8106, -0.5245, -0.2603, -0.8106, -0.5245, -0.2603, -0.8106, -0.5245, -0.2603, -0.8106, -0.5245, -0.2603, -0.1379, 0.9828, -0.1226, -0.1379, 0.9828, -0.1226, -0.1379, 0.9828, -0.1226, -0.5914, 0.6088, -0.5287, -0.5914, 0.6088, -0.5287, -0.5914, 0.6088, -0.5287, 0.1384, -0.9816, 0.1317, 0.1384, -0.9816, 0.1317, 0.1384, -0.9816, 0.1317, 0.6533, 0.6638, 0.3641, 0.6533, 0.6638, 0.3641, 0.6533, 0.6638, 0.3641, 0.6233, 0.7149, 0.3169, 0.6233, 0.7149, 0.3169, 0.6233, 0.7149, 0.3169, -0.969, -0.08981, -0.2304, -0.969, -0.08981, -0.2304, -0.969, -0.08981, -0.2304, 0.9644, -0.2477, 0.09282, 0.9644, -0.2477, 0.09282, 0.9644, -0.2477, 0.09282, 0.9644, -0.2477, 0.09282, -0.8794, 0.3865, -0.2778, -0.8794, 0.3865, -0.2778, -0.8794, 0.3865, -0.2778, -0.3453, -0.937, -0.05235, -0.3453, -0.937, -0.05235, -0.3453, -0.937, -0.05235, -0.7188, -0.5198, 0.4615, -0.7188, -0.5198, 0.4615, -0.7188, -0.5198, 0.4615, -0.7188, -0.5198, 0.4615, 0.6644, 0.7438, -0.07274, 0.6644, 0.7438, -0.07274, 0.6644, 0.7438, -0.07274, 0.5856, -0.8085, -0.05861, 0.5856, -0.8085, -0.05861, 0.5856, -0.8085, -0.05861, 0.9316, 0.2737, -0.2393, 0.9316, 0.2737, -0.2393, 0.9316, 0.2737, -0.2393, 0.979, -0.02871, -0.2018, 0.979, -0.02871, -0.2018, 0.979, -0.02871, -0.2018, -0.1364, 0.9891, 0.05623, -0.1364, 0.9891, 0.05623, -0.1364, 0.9891, 0.05623, -0.8327, 0.4246, 0.3553, -0.8327, 0.4246, 0.3553, -0.8327, 0.4246, 0.3553, 0.4825, 0.8344, -0.2664, 0.4825, 0.8344, -0.2664, 0.4825, 0.8344, -0.2664, 0.819, 0.1599, -0.551, 0.819, 0.1599, -0.551, 0.819, 0.1599, -0.551, -0.1641, -0.9786, 0.1242, -0.1641, -0.9786, 0.1242, -0.1641, -0.9786, 0.1242, -0.1641, -0.9786, 0.1242, 0.2313, -0.9513, -0.2039, 0.2313, -0.9513, -0.2039, 0.2313, -0.9513, -0.2039, 0.5849, 0.6341, -0.5058, 0.5849, 0.6341, -0.5058, 0.5849, 0.6341, -0.5058, -0.157, 0.9843, 0.08063, -0.157, 0.9843, 0.08063, -0.157, 0.9843, 0.08063, -0.624, 0.4704, -0.624, -0.624, 0.4704, -0.624, -0.624, 0.4704, -0.624, -0.624, 0.4704, -0.624, -0.2284, 0.4704, -0.8524, -0.2284, 0.4704, -0.8524, -0.2284, 0.4704, -0.8524, -0.2284, 0.4704, -0.8524, 0.2284, 0.4704, -0.8524, 0.2284, 0.4704, -0.8524, 0.2284, 0.4704, -0.8524, 0.2284, 0.4704, -0.8524, 0.624, 0.4704, -0.624, 0.624, 0.4704, -0.624, 0.624, 0.4704, -0.624, 0.624, 0.4704, -0.624, 0.8524, 0.4704, -0.2284, 0.8524, 0.4704, -0.2284, 0.8524, 0.4704, -0.2284, 0.8524, 0.4704, -0.2284, 0.8524, 0.4704, 0.2284, 0.8524, 0.4704, 0.2284, 0.8524, 0.4704, 0.2284, 0.8524, 0.4704, 0.2284, 0.624, 0.4704, 0.624, 0.624, 0.4704, 0.624, 0.624, 0.4704, 0.624, 0.624, 0.4704, 0.624, 0.2284, 0.4704, 0.8524, 0.2284, 0.4704, 0.8524, 0.2284, 0.4704, 0.8524, 0.2284, 0.4704, 0.8524, -0.2284, 0.4704, 0.8524, -0.2284, 0.4704, 0.8524, -0.2284, 0.4704, 0.8524, -0.2284, 0.4704, 0.8524, -0.624, 0.4704, 0.624, -0.624, 0.4704, 0.624, -0.624, 0.4704, 0.624, -0.624, 0.4704, 0.624, -0.7486, 0.632, -0.2006, -0.7486, 0.632, -0.2006, -0.7486, 0.632, -0.2006, -0.7486, 0.632, -0.2006, -0.8524, 0.4704, 0.2284, -0.8524, 0.4704, 0.2284, -0.8524, 0.4704, 0.2284, -0.8524, 0.4704, 0.2284, -0.8524, 0.4704, -0.2284, -0.8524, 0.4704, -0.2284, -0.8524, 0.4704, -0.2284, -0.8524, 0.4704, -0.2284, 6.552e-08, -1.0, 8.073e-08, 6.552e-08, -1.0, 8.073e-08, 6.552e-08, -1.0, 8.073e-08, 6.552e-08, -1.0, 8.073e-08, 6.552e-08, -1.0, 8.073e-08, 6.552e-08, -1.0, 8.073e-08, 6.552e-08, -1.0, 8.073e-08, 6.552e-08, -1.0, 8.073e-08, 6.552e-08, -1.0, 8.073e-08, 6.552e-08, -1.0, 8.073e-08, 6.552e-08, -1.0, 8.073e-08, 6.552e-08, -1.0, 8.073e-08, -0.9464, -0.2002, -0.2536, -0.9464, -0.2002, -0.2536, -0.9464, -0.2002, -0.2536, -0.9464, -0.2002, -0.2536, -0.9464, -0.2002, 0.2536, -0.9464, -0.2002, 0.2536, -0.9464, -0.2002, 0.2536, -0.9464, -0.2002, 0.2536, -0.6928, -0.2002, 0.6928, -0.6928, -0.2002, 0.6928, -0.6928, -0.2002, 0.6928, -0.6928, -0.2002, 0.6928, -0.2536, -0.2002, 0.9464, -0.2536, -0.2002, 0.9464, -0.2536, -0.2002, 0.9464, -0.2536, -0.2002, 0.9464, 0.2536, -0.2002, 0.9464, 0.2536, -0.2002, 0.9464, 0.2536, -0.2002, 0.9464, 0.2536, -0.2002, 0.9464, 0.6928, -0.2002, 0.6928, 0.6928, -0.2002, 0.6928, 0.6928, -0.2002, 0.6928, 0.6928, -0.2002, 0.6928, 0.9464, -0.2002, 0.2536, 0.9464, -0.2002, 0.2536, 0.9464, -0.2002, 0.2536, 0.9464, -0.2002, 0.2536, 0.9464, -0.2002, -0.2536, 0.9464, -0.2002, -0.2536, 0.9464, -0.2002, -0.2536, 0.9464, -0.2002, -0.2536, 0.6928, -0.2002, -0.6928, 0.6928, -0.2002, -0.6928, 0.6928, -0.2002, -0.6928, 0.6928, -0.2002, -0.6928, 0.2536, -0.2002, -0.9464, 0.2536, -0.2002, -0.9464, 0.2536, -0.2002, -0.9464, 0.2536, -0.2002, -0.9464, -0.2536, -0.2002, -0.9464, -0.2536, -0.2002, -0.9464, -0.2536, -0.2002, -0.9464, -0.2536, -0.2002, -0.9464, -0.6928, -0.2002, -0.6928, -0.6928, -0.2002, -0.6928, -0.6928, -0.2002, -0.6928, -0.6928, -0.2002, -0.6928, -0.05273, -0.9972, 0.05273, -0.05273, -0.9972, 0.05273, -0.05273, -0.9972, 0.05273, -0.05273, -0.9972, 0.05273, -0.548, 0.632, -0.548, -0.548, 0.632, -0.548, -0.548, 0.632, -0.548, -0.548, 0.632, -0.548, 0.2006, 0.632, -0.7486, 0.2006, 0.632, -0.7486, 0.2006, 0.632, -0.7486, 0.2006, 0.632, -0.7486, -0.7486, 0.632, 0.2006, -0.7486, 0.632, 0.2006, -0.7486, 0.632, 0.2006, -0.7486, 0.632, 0.2006, -0.2006, 0.632, -0.7486, -0.2006, 0.632, -0.7486, -0.2006, 0.632, -0.7486, -0.2006, 0.632, -0.7486, -0.548, 0.632, 0.548, -0.548, 0.632, 0.548, -0.548, 0.632, 0.548, -0.548, 0.632, 0.548, -0.2006, 0.632, 0.7486, -0.2006, 0.632, 0.7486, -0.2006, 0.632, 0.7486, -0.2006, 0.632, 0.7486, 0.2006, 0.632, 0.7486, 0.2006, 0.632, 0.7486, 0.2006, 0.632, 0.7486, 0.2006, 0.632, 0.7486, 0.548, 0.632, 0.548, 0.548, 0.632, 0.548, 0.548, 0.632, 0.548, 0.548, 0.632, 0.548, 0.7486, 0.632, 0.2006, 0.7486, 0.632, 0.2006, 0.7486, 0.632, 0.2006, 0.7486, 0.632, 0.2006, 0.7486, 0.632, -0.2006, 0.7486, 0.632, -0.2006, 0.7486, 0.632, -0.2006, 0.7486, 0.632, -0.2006, 0.548, 0.632, -0.548, 0.548, 0.632, -0.548, 0.548, 0.632, -0.548, 0.548, 0.632, -0.548, 0.2588, 0.0, -0.9659, 0.2588, 0.0, -0.9659, 0.2588, 0.0, -0.9659, 0.2588, 0.0, -0.9659, 0.05273, -0.9972, 0.05273, 0.05273, -0.9972, 0.05273, 0.05273, -0.9972, 0.05273, 0.05273, -0.9972, 0.05273, 0.05273, -0.9972, -0.05273, 0.05273, -0.9972, -0.05273, 0.05273, -0.9972, -0.05273, 0.05273, -0.9972, -0.05273, -0.07203, -0.9972, 0.0193, -0.07203, -0.9972, 0.0193, -0.07203, -0.9972, 0.0193, -0.07203, -0.9972, 0.0193, -0.05273, -0.9972, -0.05273, -0.05273, -0.9972, -0.05273, -0.05273, -0.9972, -0.05273, -0.05273, -0.9972, -0.05273, 0.0193, -0.9972, 0.07203, 0.0193, -0.9972, 0.07203, 0.0193, -0.9972, 0.07203, 0.0193, -0.9972, 0.07203, 0.07203, -0.9972, -0.0193, 0.07203, -0.9972, -0.0193, 0.07203, -0.9972, -0.0193, 0.07203, -0.9972, -0.0193, -0.07203, -0.9972, -0.0193, -0.07203, -0.9972, -0.0193, -0.07203, -0.9972, -0.0193, -0.07203, -0.9972, -0.0193, -0.0193, -0.9972, -0.07203, -0.0193, -0.9972, -0.07203, -0.0193, -0.9972, -0.07203, -0.0193, -0.9972, -0.07203, -0.0193, -0.9972, 0.07203, -0.0193, -0.9972, 0.07203, -0.0193, -0.9972, 0.07203, -0.0193, -0.9972, 0.07203, 0.07203, -0.9972, 0.0193, 0.07203, -0.9972, 0.0193, 0.07203, -0.9972, 0.0193, 0.07203, -0.9972, 0.0193, 0.0193, -0.9972, -0.07203, 0.0193, -0.9972, -0.07203, 0.0193, -0.9972, -0.07203, 0.0193, -0.9972, -0.07203, 0.2187, 0.5347, -0.8162, 0.2187, 0.5347, -0.8162, 0.2187, 0.5347, -0.8162, 0.2187, 0.5347, -0.8162, -0.7071, 0.0, 0.7071, -0.7071, 0.0, 0.7071, -0.7071, 0.0, 0.7071, -0.7071, 0.0, 0.7071, 0.7071, 0.0, 0.7071, 0.7071, 0.0, 0.7071, 0.7071, 0.0, 0.7071, 0.7071, 0.0, 0.7071, 0.7071, -2.216e-07, -0.7071, 0.7071, -2.216e-07, -0.7071, 0.7071, -2.216e-07, -0.7071, 0.7071, -2.216e-07, -0.7071, -0.9659, -4.432e-07, 0.2588, -0.9659, -4.432e-07, 0.2588, -0.9659, -4.432e-07, 0.2588, -0.9659, -4.432e-07, 0.2588, -0.7071, -2.216e-07, -0.7071, -0.7071, -2.216e-07, -0.7071, -0.7071, -2.216e-07, -0.7071, -0.7071, -2.216e-07, -0.7071, 0.2588, 0.0, 0.9659, 0.2588, 0.0, 0.9659, 0.2588, 0.0, 0.9659, 0.2588, 0.0, 0.9659, 0.9659, 0.0, -0.2588, 0.9659, 0.0, -0.2588, 0.9659, 0.0, -0.2588, 0.9659, 0.0, -0.2588, -0.9659, 0.0, -0.2588, -0.9659, 0.0, -0.2588, -0.9659, 0.0, -0.2588, -0.9659, 0.0, -0.2588, -0.2588, 0.0, -0.9659, -0.2588, 0.0, -0.9659, -0.2588, 0.0, -0.9659, -0.2588, 0.0, -0.9659, -0.2588, -2.77e-08, 0.9659, -0.2588, -2.77e-08, 0.9659, -0.2588, -2.77e-08, 0.9659, -0.2588, -2.77e-08, 0.9659, 0.9659, -4.432e-07, 0.2588, 0.9659, -4.432e-07, 0.2588, 0.9659, -4.432e-07, 0.2588, 0.9659, -4.432e-07, 0.2588, 0.0, 1.0, -2.379e-07, 0.0, 1.0, -2.379e-07, 0.0, 1.0, -2.379e-07, 0.0, 1.0, -2.379e-07, 0.0, 1.0, -2.379e-07, 0.0, 1.0, -2.379e-07, 0.0, 1.0, -2.379e-07, 0.0, 1.0, -2.379e-07, 0.0, 1.0, -2.379e-07, 0.0, 1.0, -2.379e-07, 0.0, 1.0, -2.379e-07, 0.0, 1.0, -2.379e-07, -0.5975, 0.5347, 0.5975, -0.5975, 0.5347, 0.5975, -0.5975, 0.5347, 0.5975, -0.5975, 0.5347, 0.5975, 0.5975, 0.5347, 0.5975, 0.5975, 0.5347, 0.5975, 0.5975, 0.5347, 0.5975, 0.5975, 0.5347, 0.5975, 0.5975, 0.5347, -0.5975, 0.5975, 0.5347, -0.5975, 0.5975, 0.5347, -0.5975, 0.5975, 0.5347, -0.5975, -0.8162, 0.5347, 0.2187, -0.8162, 0.5347, 0.2187, -0.8162, 0.5347, 0.2187, -0.8162, 0.5347, 0.2187, -0.5975, 0.5347, -0.5975, -0.5975, 0.5347, -0.5975, -0.5975, 0.5347, -0.5975, -0.5975, 0.5347, -0.5975, 0.2187, 0.5347, 0.8162, 0.2187, 0.5347, 0.8162, 0.2187, 0.5347, 0.8162, 0.2187, 0.5347, 0.8162, 0.8162, 0.5347, -0.2187, 0.8162, 0.5347, -0.2187, 0.8162, 0.5347, -0.2187, 0.8162, 0.5347, -0.2187, -0.8162, 0.5347, -0.2187, -0.8162, 0.5347, -0.2187, -0.8162, 0.5347, -0.2187, -0.8162, 0.5347, -0.2187, -0.2187, 0.5347, -0.8162, -0.2187, 0.5347, -0.8162, -0.2187, 0.5347, -0.8162, -0.2187, 0.5347, -0.8162, -0.2187, 0.5347, 0.8162, -0.2187, 0.5347, 0.8162, -0.2187, 0.5347, 0.8162, -0.2187, 0.5347, 0.8162, 0.8162, 0.5347, 0.2187, 0.8162, 0.5347, 0.2187, 0.8162, 0.5347, 0.2187, 0.8162, 0.5347, 0.2187, -0.5727, -0.5866, -0.5727, -0.5727, -0.5866, -0.5727, -0.5727, -0.5866, -0.5727, -0.5727, -0.5866, -0.5727, -0.2096, -0.5866, -0.7823, -0.2096, -0.5866, -0.7823, -0.2096, -0.5866, -0.7823, -0.2096, -0.5866, -0.7823, 0.2096, -0.5866, -0.7823, 0.2096, -0.5866, -0.7823, 0.2096, -0.5866, -0.7823, 0.2096, -0.5866, -0.7823, 0.5727, -0.5866, -0.5727, 0.5727, -0.5866, -0.5727, 0.5727, -0.5866, -0.5727, 0.5727, -0.5866, -0.5727, 0.7823, -0.5866, -0.2096, 0.7823, -0.5866, -0.2096, 0.7823, -0.5866, -0.2096, 0.7823, -0.5866, -0.2096, 0.7823, -0.5866, 0.2096, 0.7823, -0.5866, 0.2096, 0.7823, -0.5866, 0.2096, 0.7823, -0.5866, 0.2096, 0.5727, -0.5866, 0.5727, 0.5727, -0.5866, 0.5727, 0.5727, -0.5866, 0.5727, 0.5727, -0.5866, 0.5727, 0.2096, -0.5866, 0.7823, 0.2096, -0.5866, 0.7823, 0.2096, -0.5866, 0.7823, 0.2096, -0.5866, 0.7823, -0.2096, -0.5866, 0.7823, -0.2096, -0.5866, 0.7823, -0.2096, -0.5866, 0.7823, -0.2096, -0.5866, 0.7823, -0.5727, -0.5866, 0.5727, -0.5727, -0.5866, 0.5727, -0.5727, -0.5866, 0.5727, -0.5727, -0.5866, 0.5727, -0.7823, -0.5866, 0.2096, -0.7823, -0.5866, 0.2096, -0.7823, -0.5866, 0.2096, -0.7823, -0.5866, 0.2096, -0.7823, -0.5866, -0.2096, -0.7823, -0.5866, -0.2096, -0.7823, -0.5866, -0.2096, -0.7823, -0.5866, -0.2096, -0.9659, 0.003052, -0.2588, -0.9659, 0.003052, -0.2588, -0.9659, 0.003052, -0.2588, -0.9659, 0.003052, -0.2588, -0.9659, 0.003053, 0.2588, -0.9659, 0.003053, 0.2588, -0.9659, 0.003053, 0.2588, -0.9659, 0.003053, 0.2588, -0.7071, 0.003053, 0.7071, -0.7071, 0.003053, 0.7071, -0.7071, 0.003053, 0.7071, -0.7071, 0.003053, 0.7071, -0.2588, 0.003053, 0.9659, -0.2588, 0.003053, 0.9659, -0.2588, 0.003053, 0.9659, -0.2588, 0.003053, 0.9659, 0.2588, 0.003053, 0.9659, 0.2588, 0.003053, 0.9659, 0.2588, 0.003053, 0.9659, 0.2588, 0.003053, 0.9659, 0.7071, 0.003053, 0.7071, 0.7071, 0.003053, 0.7071, 0.7071, 0.003053, 0.7071, 0.7071, 0.003053, 0.7071, 0.9659, 0.003053, 0.2588, 0.9659, 0.003053, 0.2588, 0.9659, 0.003053, 0.2588, 0.9659, 0.003053, 0.2588, 0.9659, 0.003053, -0.2588, 0.9659, 0.003053, -0.2588, 0.9659, 0.003053, -0.2588, 0.9659, 0.003053, -0.2588, 0.7071, 0.003053, -0.7071, 0.7071, 0.003053, -0.7071, 0.7071, 0.003053, -0.7071, 0.7071, 0.003053, -0.7071, 0.2588, 0.003053, -0.9659, 0.2588, 0.003053, -0.9659, 0.2588, 0.003053, -0.9659, 0.2588, 0.003053, -0.9659, -0.2588, 0.003053, -0.9659, -0.2588, 0.003053, -0.9659, -0.2588, 0.003053, -0.9659, -0.2588, 0.003053, -0.9659, -0.7071, 0.003052, -0.7071, -0.7071, 0.003052, -0.7071, -0.7071, 0.003052, -0.7071, -0.7071, 0.003052, -0.7071, -0.3898, -0.8344, -0.3898, -0.3898, -0.8344, -0.3898, -0.3898, -0.8344, -0.3898, -0.3898, -0.8344, -0.3898, -0.1427, -0.8344, -0.5324, -0.1427, -0.8344, -0.5324, -0.1427, -0.8344, -0.5324, -0.1427, -0.8344, -0.5324, 0.1427, -0.8344, -0.5324, 0.1427, -0.8344, -0.5324, 0.1427, -0.8344, -0.5324, 0.1427, -0.8344, -0.5324, 0.3898, -0.8344, -0.3898, 0.3898, -0.8344, -0.3898, 0.3898, -0.8344, -0.3898, 0.3898, -0.8344, -0.3898, 0.5324, -0.8344, -0.1427, 0.5324, -0.8344, -0.1427, 0.5324, -0.8344, -0.1427, 0.5324, -0.8344, -0.1427, 0.5324, -0.8344, 0.1427, 0.5324, -0.8344, 0.1427, 0.5324, -0.8344, 0.1427, 0.5324, -0.8344, 0.1427, 0.3898, -0.8344, 0.3898, 0.3898, -0.8344, 0.3898, 0.3898, -0.8344, 0.3898, 0.3898, -0.8344, 0.3898, 0.1427, -0.8344, 0.5324, 0.1427, -0.8344, 0.5324, 0.1427, -0.8344, 0.5324, 0.1427, -0.8344, 0.5324, -0.1427, -0.8344, 0.5324, -0.1427, -0.8344, 0.5324, -0.1427, -0.8344, 0.5324, -0.1427, -0.8344, 0.5324, -0.3898, -0.8344, 0.3898, -0.3898, -0.8344, 0.3898, -0.3898, -0.8344, 0.3898, -0.3898, -0.8344, 0.3898, -0.5324, -0.8344, 0.1427, -0.5324, -0.8344, 0.1427, -0.5324, -0.8344, 0.1427, -0.5324, -0.8344, 0.1427, -0.5324, -0.8344, -0.1427, -0.5324, -0.8344, -0.1427, -0.5324, -0.8344, -0.1427, -0.5324, -0.8344, -0.1427, 0.2206, 0.9501, 0.2206, 0.2206, 0.9501, 0.2206, 0.2206, 0.9501, 0.2206, 0.2206, 0.9501, 0.2206, 0.08075, 0.9501, 0.3014, 0.08075, 0.9501, 0.3014, 0.08075, 0.9501, 0.3014, 0.08075, 0.9501, 0.3014, -0.08075, 0.9501, 0.3014, -0.08075, 0.9501, 0.3014, -0.08075, 0.9501, 0.3014, -0.08075, 0.9501, 0.3014, -0.2206, 0.9501, 0.2206, -0.2206, 0.9501, 0.2206, -0.2206, 0.9501, 0.2206, -0.2206, 0.9501, 0.2206, -0.3014, 0.9501, 0.08075, -0.3014, 0.9501, 0.08075, -0.3014, 0.9501, 0.08075, -0.3014, 0.9501, 0.08075, -0.3014, 0.9501, -0.08075, -0.3014, 0.9501, -0.08075, -0.3014, 0.9501, -0.08075, -0.3014, 0.9501, -0.08075, -0.2206, 0.9501, -0.2206, -0.2206, 0.9501, -0.2206, -0.2206, 0.9501, -0.2206, -0.2206, 0.9501, -0.2206, -0.08075, 0.9501, -0.3014, -0.08075, 0.9501, -0.3014, -0.08075, 0.9501, -0.3014, -0.08075, 0.9501, -0.3014, 0.08075, 0.9501, -0.3014, 0.08075, 0.9501, -0.3014, 0.08075, 0.9501, -0.3014, 0.08075, 0.9501, -0.3014, 0.2206, 0.9501, -0.2206, 0.2206, 0.9501, -0.2206, 0.2206, 0.9501, -0.2206, 0.2206, 0.9501, -0.2206, 0.3014, 0.9501, -0.08075, 0.3014, 0.9501, -0.08075, 0.3014, 0.9501, -0.08075, 0.3014, 0.9501, -0.08075, 0.3014, 0.9501, 0.08075, 0.3014, 0.9501, 0.08075, 0.3014, 0.9501, 0.08075, 0.3014, 0.9501, 0.08075, 0.6168, 0.4891, 0.6168, 0.6168, 0.4891, 0.6168, 0.6168, 0.4891, 0.6168, 0.6168, 0.4891, 0.6168, 0.2258, 0.4891, 0.8425, 0.2258, 0.4891, 0.8425, 0.2258, 0.4891, 0.8425, 0.2258, 0.4891, 0.8425, -0.2258, 0.4891, 0.8425, -0.2258, 0.4891, 0.8425, -0.2258, 0.4891, 0.8425, -0.2258, 0.4891, 0.8425, -0.6168, 0.4891, 0.6168, -0.6168, 0.4891, 0.6168, -0.6168, 0.4891, 0.6168, -0.6168, 0.4891, 0.6168, -0.8425, 0.4891, 0.2258, -0.8425, 0.4891, 0.2258, -0.8425, 0.4891, 0.2258, -0.8425, 0.4891, 0.2258, -0.8425, 0.4891, -0.2258, -0.8425, 0.4891, -0.2258, -0.8425, 0.4891, -0.2258, -0.8425, 0.4891, -0.2258, -0.6168, 0.4891, -0.6168, -0.6168, 0.4891, -0.6168, -0.6168, 0.4891, -0.6168, -0.6168, 0.4891, -0.6168, -0.2258, 0.4891, -0.8425, -0.2258, 0.4891, -0.8425, -0.2258, 0.4891, -0.8425, -0.2258, 0.4891, -0.8425, 0.2258, 0.4891, -0.8425, 0.2258, 0.4891, -0.8425, 0.2258, 0.4891, -0.8425, 0.2258, 0.4891, -0.8425, 0.6168, 0.4891, -0.6168, 0.6168, 0.4891, -0.6168, 0.6168, 0.4891, -0.6168, 0.6168, 0.4891, -0.6168, 0.8425, 0.4891, -0.2258, 0.8425, 0.4891, -0.2258, 0.8425, 0.4891, -0.2258, 0.8425, 0.4891, -0.2258, 0.8425, 0.4891, 0.2258, 0.8425, 0.4891, 0.2258, 0.8425, 0.4891, 0.2258, 0.8425, 0.4891, 0.2258])] * 3)])

# ---- objects
ob_sack = bpy.data.objects.new('Sack', me_cylinder_207)

# ---- transforms, parenting, visibility, modifiers, constraints
ob_sack.location = (0.0, 4.441e-16, 0.0)
ob_sack.rotation_euler = (1.571, -0.0, 0.0)
ob_sack.color = (0.8, 0.8, 0.8, 1.0)
ob_sack.lineart.crease_threshold = 0.0

# ---- collection membership
col_collection_1.objects.link(ob_sack)

# ---- scene / render settings (as saved in the file)
scene.frame_start = 1; scene.frame_end = 250; scene.frame_set(1)
scene.render.engine = 'CYCLES'
scene.render.resolution_percentage = 50
scene.render.dither_intensity = 0.0
scene.cycles.use_denoising = False
scene.cycles.samples = 128
scene.cycles.sampling_pattern = 'TABULATED_SOBOL'
scene.cycles.light_sampling_threshold = 0.0
scene.cycles.use_adaptive_sampling = False
scene.cycles.use_light_tree = False
scene.cycles.blur_glossy = 0.0
scene.cycles.sample_clamp_indirect = 0.0
scene.view_settings.view_transform = 'Standard'
bpy.context.view_layer.update()

# ---- added for rendering (the .blend has no active camera and no usable light): camera, sun
cam_auto = bpy.data.cameras.new('AutoCamera')
cam_auto.lens = 50.0
cam_auto.sensor_width = 36.0
cam_auto.clip_end = 1000.0
ob_auto_camera = bpy.data.objects.new('AutoCamera', cam_auto)
scene.collection.objects.link(ob_auto_camera)
ob_auto_camera.location = (0.558677, -0.688929, 0.651536)
ob_auto_camera.rotation_euler = (1.09748, -7.21219e-08, 0.694738)
scene.camera = ob_auto_camera
light_auto_sun = bpy.data.lights.new('AutoSun', 'SUN')
light_auto_sun.energy = 3.0
light_auto_sun.angle = 0.0523599
ob_auto_sun = bpy.data.objects.new('AutoSun', light_auto_sun)
scene.collection.objects.link(ob_auto_sun)
ob_auto_sun.rotation_euler = (0.872665, 0.174533, 0.523599)
bpy.context.view_layer.update()
